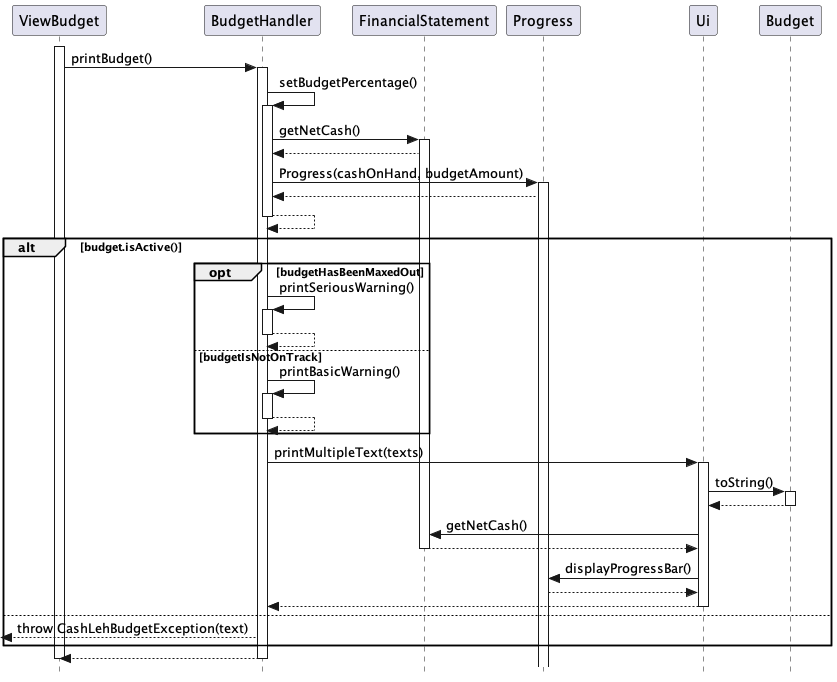

The diagram above was rendered by PlantUML. Its source (embedded in the PNG):
@startuml

skinparam Style strictuml

activate ViewBudget
ViewBudget -> BudgetHandler: printBudget()
activate BudgetHandler

BudgetHandler -> BudgetHandler: setBudgetPercentage()
activate BudgetHandler
BudgetHandler -> FinancialStatement: getNetCash()
activate FinancialStatement
FinancialStatement --> BudgetHandler

BudgetHandler -> Progress: Progress(cashOnHand, budgetAmount)
activate Progress
Progress --> BudgetHandler
BudgetHandler --> BudgetHandler
deactivate BudgetHandler


alt budget.isActive()

    opt budgetHasBeenMaxedOut
        BudgetHandler -> BudgetHandler: printSeriousWarning()
        activate BudgetHandler
        BudgetHandler --> BudgetHandler
        deactivate BudgetHandler

    else budgetIsNotOnTrack
        BudgetHandler -> BudgetHandler: printBasicWarning()
        activate BudgetHandler
        BudgetHandler --> BudgetHandler
        deactivate BudgetHandler
    end


    BudgetHandler -> Ui: printMultipleText(texts)
    activate Ui

    Ui -> Budget: toString()
    activate Budget
    Budget --> Ui
    deactivate Budget

    Ui -> FinancialStatement: getNetCash()

    FinancialStatement --> Ui
    deactivate FinancialStatement
    Ui -> Progress: displayProgressBar()
    Progress --> Ui
    Ui --> BudgetHandler
    deactivate Ui

else
    <--BudgetHandler: throw CashLehBudgetException(text)

end
BudgetHandler --> ViewBudget
deactivate ViewBudget
deactivate BudgetHandler

@enduml